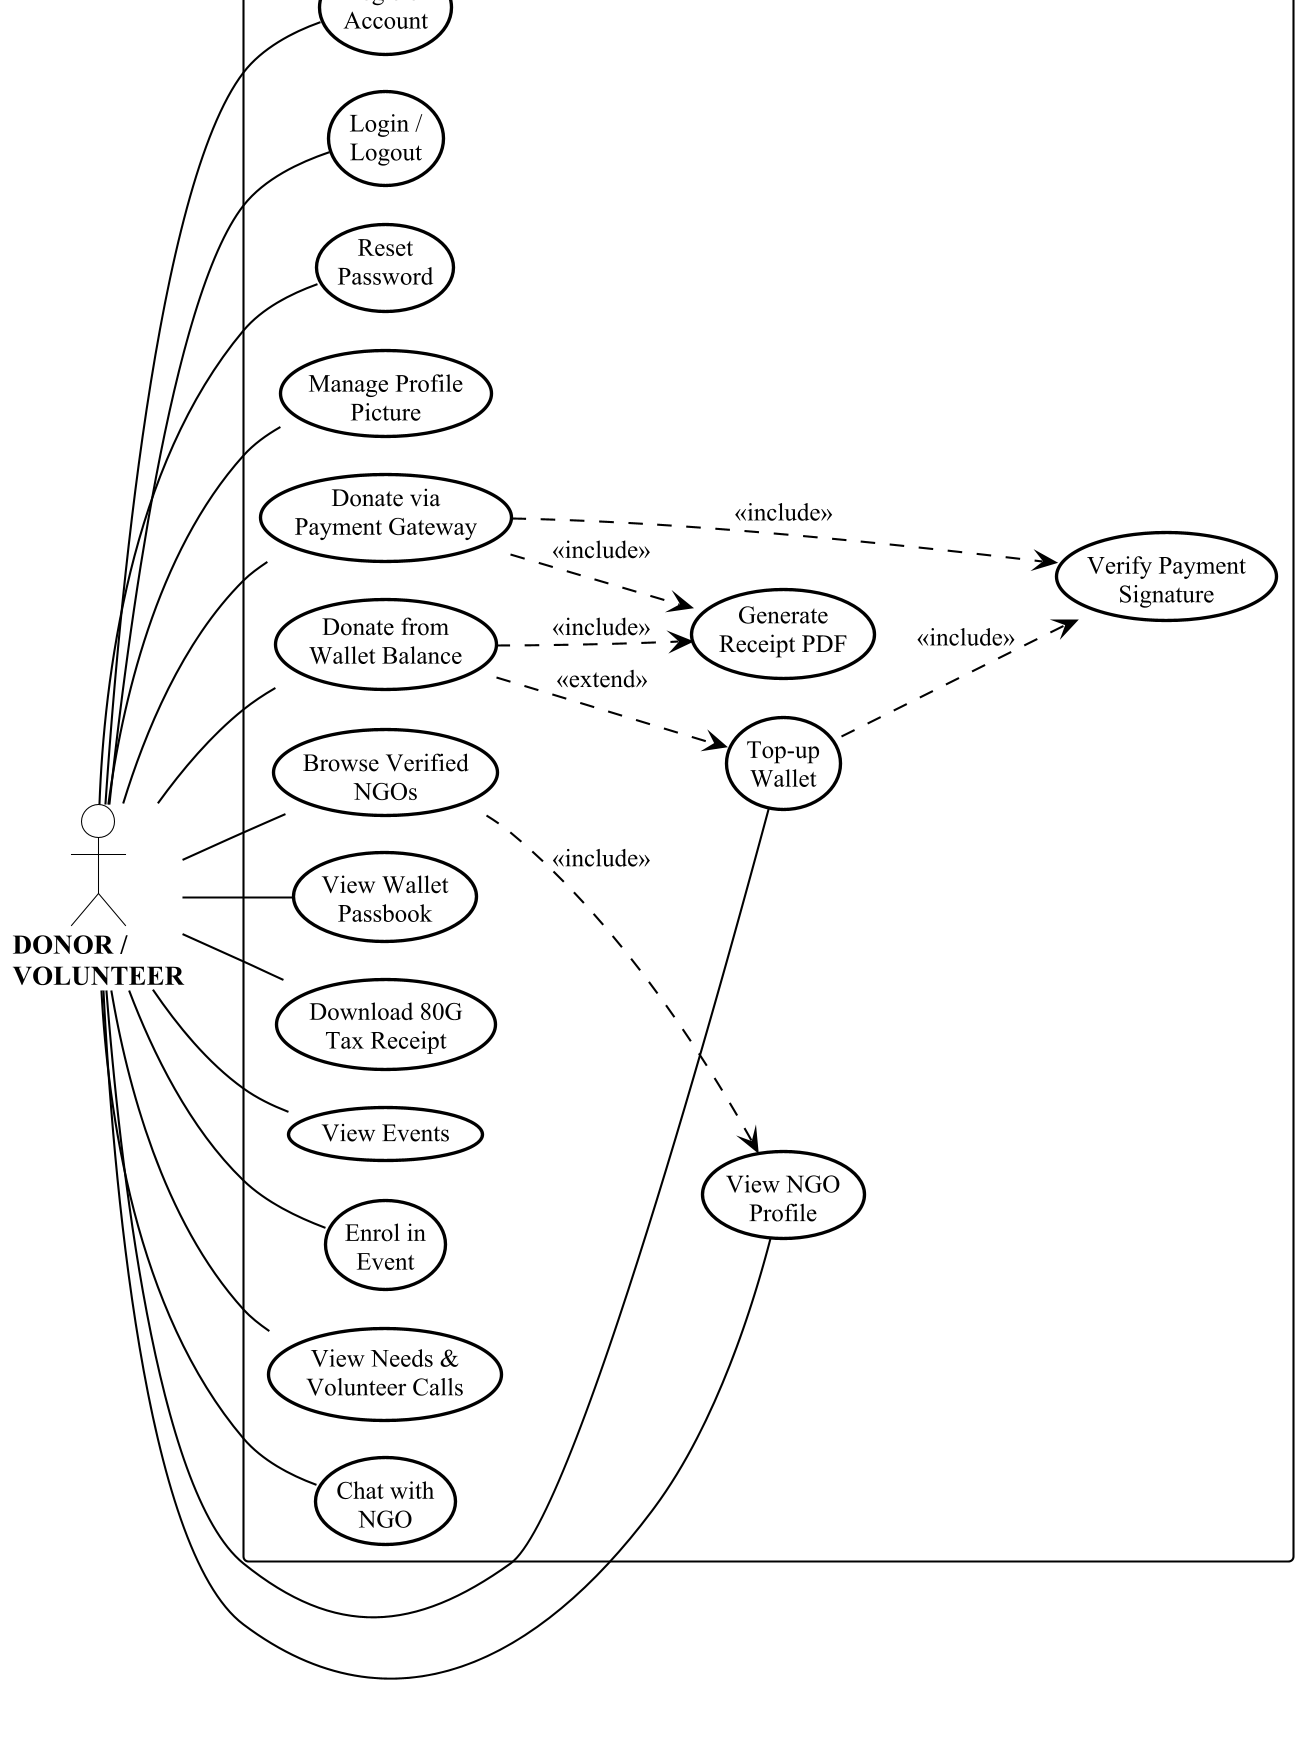

The diagram above was rendered by PlantUML. Its source (embedded in the PNG):
@startuml 01-usecase-donor
' Use Case Diagram - Donor / Volunteer
' Standard UML: stick-figure actor outside a system boundary, use cases as
' ellipses inside it, undirected association lines between them.
!include common.puml
!pragma layout smetana

left to right direction
skinparam packageStyle rectangle

actor "DONOR /\nVOLUNTEER" as DONOR

rectangle "NGOConnect System" {

    usecase "Register\nAccount" as UC1
    usecase "Login /\nLogout" as UC2
    usecase "Reset\nPassword" as UC3
    usecase "Manage Profile\nPicture" as UC4

    usecase "Browse Verified\nNGOs" as UC5
    usecase "View NGO\nProfile" as UC6
    usecase "Donate via\nPayment Gateway" as UC7
    usecase "Top-up\nWallet" as UC8
    usecase "Donate from\nWallet Balance" as UC9
    usecase "View Wallet\nPassbook" as UC10
    usecase "Download 80G\nTax Receipt" as UC11

    usecase "View Events" as UC12
    usecase "Enrol in\nEvent" as UC13
    usecase "View Needs &\nVolunteer Calls" as UC14
    usecase "Chat with\nNGO" as UC15

    usecase "Verify Payment\nSignature" as UC16
    usecase "Generate\nReceipt PDF" as UC17
}

DONOR -- UC1
DONOR -- UC2
DONOR -- UC3
DONOR -- UC4
DONOR -- UC5
DONOR -- UC6
DONOR -- UC7
DONOR -- UC8
DONOR -- UC9
DONOR -- UC10
DONOR -- UC11
DONOR -- UC12
DONOR -- UC13
DONOR -- UC14
DONOR -- UC15

' <<include>> - the included behaviour always runs as part of the base use case.
UC7 ..> UC16 : <<include>>
UC8 ..> UC16 : <<include>>
UC7 ..> UC17 : <<include>>
UC9 ..> UC17 : <<include>>

' <<extend>> - optional behaviour that may be triggered from the base use case.
UC9 ..> UC8 : <<extend>>
UC5 ..> UC6 : <<include>>

@enduml